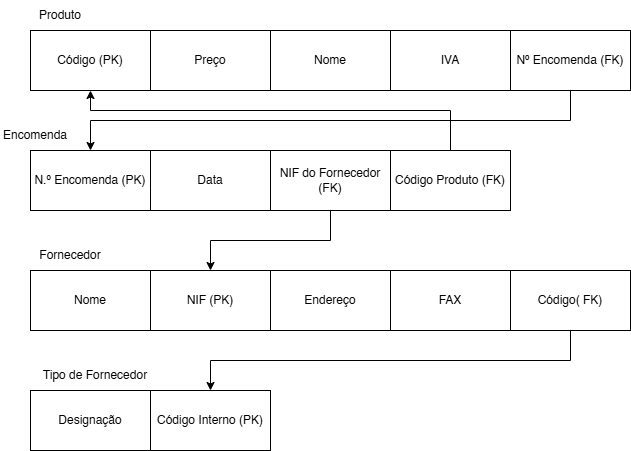

The diagram above was exported from draw.io. Its source (the exported page's mxGraphModel, read from the mxfile embedded in the PNG):
<mxGraphModel dx="1434" dy="738" grid="1" gridSize="10" guides="1" tooltips="1" connect="1" arrows="1" fold="1" page="1" pageScale="1" pageWidth="827" pageHeight="1169" math="0" shadow="0">
  <root>
    <mxCell id="0" />
    <mxCell id="1" parent="0" />
    <mxCell id="pojOZkJLyUbEVMgW2G9G-1" value="Código (PK)" style="rounded=0;whiteSpace=wrap;html=1;" parent="1" vertex="1">
      <mxGeometry x="100" y="120" width="120" height="60" as="geometry" />
    </mxCell>
    <mxCell id="pojOZkJLyUbEVMgW2G9G-2" value="Preço" style="rounded=0;whiteSpace=wrap;html=1;" parent="1" vertex="1">
      <mxGeometry x="220" y="120" width="120" height="60" as="geometry" />
    </mxCell>
    <mxCell id="pojOZkJLyUbEVMgW2G9G-3" value="Nome" style="rounded=0;whiteSpace=wrap;html=1;" parent="1" vertex="1">
      <mxGeometry x="340" y="120" width="120" height="60" as="geometry" />
    </mxCell>
    <mxCell id="pojOZkJLyUbEVMgW2G9G-4" value="IVA" style="rounded=0;whiteSpace=wrap;html=1;" parent="1" vertex="1">
      <mxGeometry x="460" y="120" width="120" height="60" as="geometry" />
    </mxCell>
    <mxCell id="pojOZkJLyUbEVMgW2G9G-6" value="Nome" style="rounded=0;whiteSpace=wrap;html=1;" parent="1" vertex="1">
      <mxGeometry x="100" y="360" width="120" height="60" as="geometry" />
    </mxCell>
    <mxCell id="pojOZkJLyUbEVMgW2G9G-7" value="NIF (PK)" style="rounded=0;whiteSpace=wrap;html=1;" parent="1" vertex="1">
      <mxGeometry x="220" y="360" width="120" height="60" as="geometry" />
    </mxCell>
    <mxCell id="pojOZkJLyUbEVMgW2G9G-8" value="Endereço" style="rounded=0;whiteSpace=wrap;html=1;" parent="1" vertex="1">
      <mxGeometry x="340" y="360" width="120" height="60" as="geometry" />
    </mxCell>
    <mxCell id="pojOZkJLyUbEVMgW2G9G-9" value="FAX" style="rounded=0;whiteSpace=wrap;html=1;" parent="1" vertex="1">
      <mxGeometry x="460" y="360" width="120" height="60" as="geometry" />
    </mxCell>
    <mxCell id="pojOZkJLyUbEVMgW2G9G-10" value="Designação" style="rounded=0;whiteSpace=wrap;html=1;" parent="1" vertex="1">
      <mxGeometry x="100" y="480" width="120" height="60" as="geometry" />
    </mxCell>
    <mxCell id="pojOZkJLyUbEVMgW2G9G-11" value="Código Interno (PK)" style="rounded=0;whiteSpace=wrap;html=1;" parent="1" vertex="1">
      <mxGeometry x="220" y="480" width="120" height="60" as="geometry" />
    </mxCell>
    <mxCell id="pojOZkJLyUbEVMgW2G9G-12" value="N.º Encomenda (PK)" style="rounded=0;whiteSpace=wrap;html=1;" parent="1" vertex="1">
      <mxGeometry x="100" y="240" width="120" height="60" as="geometry" />
    </mxCell>
    <mxCell id="pojOZkJLyUbEVMgW2G9G-13" value="Data" style="rounded=0;whiteSpace=wrap;html=1;" parent="1" vertex="1">
      <mxGeometry x="220" y="240" width="120" height="60" as="geometry" />
    </mxCell>
    <mxCell id="pojOZkJLyUbEVMgW2G9G-14" value="Tipo de Fornecedor" style="text;html=1;align=center;verticalAlign=middle;whiteSpace=wrap;rounded=0;" parent="1" vertex="1">
      <mxGeometry x="100" y="450" width="130" height="30" as="geometry" />
    </mxCell>
    <mxCell id="pojOZkJLyUbEVMgW2G9G-15" value="Fornecedor" style="text;html=1;align=center;verticalAlign=middle;whiteSpace=wrap;rounded=0;" parent="1" vertex="1">
      <mxGeometry x="100" y="330" width="80" height="30" as="geometry" />
    </mxCell>
    <mxCell id="pojOZkJLyUbEVMgW2G9G-16" value="Encomenda" style="text;html=1;align=center;verticalAlign=middle;whiteSpace=wrap;rounded=0;" parent="1" vertex="1">
      <mxGeometry x="70" y="210" width="70" height="30" as="geometry" />
    </mxCell>
    <mxCell id="pojOZkJLyUbEVMgW2G9G-17" value="Produto" style="text;html=1;align=center;verticalAlign=middle;whiteSpace=wrap;rounded=0;" parent="1" vertex="1">
      <mxGeometry x="100" y="90" width="60" height="30" as="geometry" />
    </mxCell>
    <mxCell id="pojOZkJLyUbEVMgW2G9G-24" style="edgeStyle=orthogonalEdgeStyle;rounded=0;orthogonalLoop=1;jettySize=auto;html=1;exitX=0.5;exitY=1;exitDx=0;exitDy=0;entryX=0.5;entryY=0;entryDx=0;entryDy=0;" parent="1" source="pojOZkJLyUbEVMgW2G9G-18" target="pojOZkJLyUbEVMgW2G9G-11" edge="1">
      <mxGeometry relative="1" as="geometry" />
    </mxCell>
    <mxCell id="pojOZkJLyUbEVMgW2G9G-18" value="Código( FK)" style="rounded=0;whiteSpace=wrap;html=1;" parent="1" vertex="1">
      <mxGeometry x="580" y="360" width="120" height="60" as="geometry" />
    </mxCell>
    <mxCell id="pojOZkJLyUbEVMgW2G9G-23" style="edgeStyle=orthogonalEdgeStyle;rounded=0;orthogonalLoop=1;jettySize=auto;html=1;exitX=0.5;exitY=1;exitDx=0;exitDy=0;entryX=0.5;entryY=0;entryDx=0;entryDy=0;" parent="1" source="pojOZkJLyUbEVMgW2G9G-19" target="pojOZkJLyUbEVMgW2G9G-7" edge="1">
      <mxGeometry relative="1" as="geometry" />
    </mxCell>
    <mxCell id="pojOZkJLyUbEVMgW2G9G-19" value="NIF do Fornecedor (FK)" style="rounded=0;whiteSpace=wrap;html=1;" parent="1" vertex="1">
      <mxGeometry x="340" y="240" width="120" height="60" as="geometry" />
    </mxCell>
    <mxCell id="pojOZkJLyUbEVMgW2G9G-22" style="edgeStyle=orthogonalEdgeStyle;rounded=0;orthogonalLoop=1;jettySize=auto;html=1;exitX=0.5;exitY=1;exitDx=0;exitDy=0;" parent="1" source="pojOZkJLyUbEVMgW2G9G-20" target="pojOZkJLyUbEVMgW2G9G-12" edge="1">
      <mxGeometry relative="1" as="geometry" />
    </mxCell>
    <mxCell id="pojOZkJLyUbEVMgW2G9G-20" value="Nº Encomenda (FK)" style="rounded=0;whiteSpace=wrap;html=1;" parent="1" vertex="1">
      <mxGeometry x="580" y="120" width="120" height="60" as="geometry" />
    </mxCell>
    <mxCell id="pjVsu04BYEvSauOg1S4z-3" style="edgeStyle=orthogonalEdgeStyle;rounded=0;orthogonalLoop=1;jettySize=auto;html=1;exitX=0.5;exitY=0;exitDx=0;exitDy=0;" edge="1" parent="1" source="pjVsu04BYEvSauOg1S4z-1" target="pojOZkJLyUbEVMgW2G9G-1">
      <mxGeometry relative="1" as="geometry">
        <Array as="points">
          <mxPoint x="520" y="200" />
          <mxPoint x="160" y="200" />
        </Array>
      </mxGeometry>
    </mxCell>
    <mxCell id="pjVsu04BYEvSauOg1S4z-1" value="Código Produto (FK)" style="rounded=0;whiteSpace=wrap;html=1;" vertex="1" parent="1">
      <mxGeometry x="460" y="240" width="120" height="60" as="geometry" />
    </mxCell>
  </root>
</mxGraphModel>